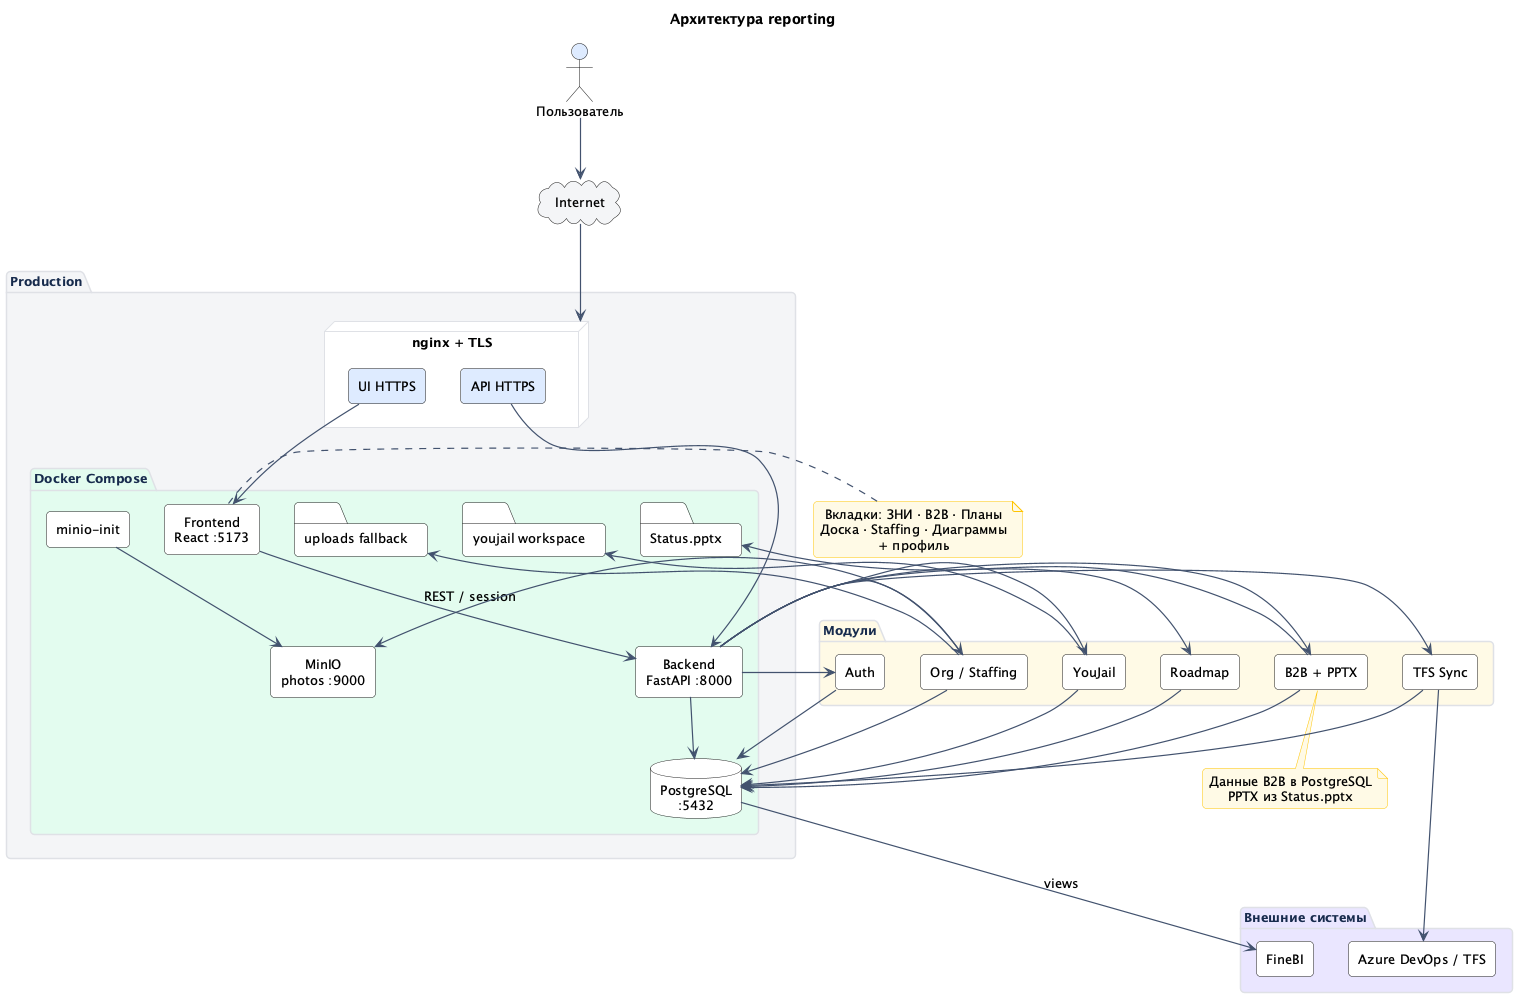

The diagram above was rendered by PlantUML. Its source (embedded in the PNG):
@startuml architecture
title Архитектура reporting

skinparam shadowing false
skinparam roundCorner 8
skinparam defaultFontName "Segoe UI"
skinparam defaultFontSize 13
skinparam defaultTextAlignment center
skinparam componentStyle rectangle
skinparam ArrowColor #42526E
skinparam ArrowThickness 1.2
skinparam noteBackgroundColor #FFFAE6
skinparam noteBorderColor #FFC400
skinparam packageBorderColor #DFE1E6
skinparam packageFontColor #172B4D
skinparam packageTitleAlignment left

actor "Пользователь" as user #DEEBFF

cloud "Internet" as inet #F4F5F7

package "Production" #F4F5F7 {
  node "nginx + TLS" as nginx #FFFFFF {
    [UI HTTPS] as fe_ssl #DEEBFF
    [API HTTPS] as api_ssl #DEEBFF
  }

  package "Docker Compose" #E3FCEF {
    [Frontend\nReact :5173] as fe #FFFFFF
    [Backend\nFastAPI :8000] as api #FFFFFF
    database "PostgreSQL\n:5432" as pg #FFFFFF
    [MinIO\nphotos :9000] as minio #FFFFFF
    [minio-init] as minioinit #FFFFFF
    folder "youjail workspace" as yjfs #FFFFFF
    folder "uploads fallback" as uploads #FFFFFF
    folder "Status.pptx" as pptx #FFFFFF
  }
}

package "Внешние системы" #EAE6FF {
  [Azure DevOps / TFS] as tfs #FFFFFF
  [FineBI] as finebi #FFFFFF
}

package "Модули" #FFFAE6 {
  [Auth] as auth #FFFFFF
  [TFS Sync] as sync #FFFFFF
  [Org / Staffing] as org #FFFFFF
  [YouJail] as yj #FFFFFF
  [B2B + PPTX] as b2b #FFFFFF
  [Roadmap] as roadmap #FFFFFF
}

user --> inet
inet --> nginx
fe_ssl --> fe
api_ssl --> api
fe --> api : REST / session

api --> auth
api --> sync
api --> org
api --> yj
api --> b2b
api --> roadmap
api --> pg
auth --> pg
sync --> tfs
sync --> pg
org --> pg
org --> minio
org --> uploads
yj --> pg
yj --> yjfs
b2b --> pg
b2b --> pptx
roadmap --> pg
minioinit --> minio
pg --> finebi : views

note right of fe
  Вкладки: ЗНИ · B2B · Планы
  Доска · Staffing · Диаграммы
  + профиль
end note

note bottom of b2b
  Данные B2B в PostgreSQL
  PPTX из Status.pptx
end note

@enduml